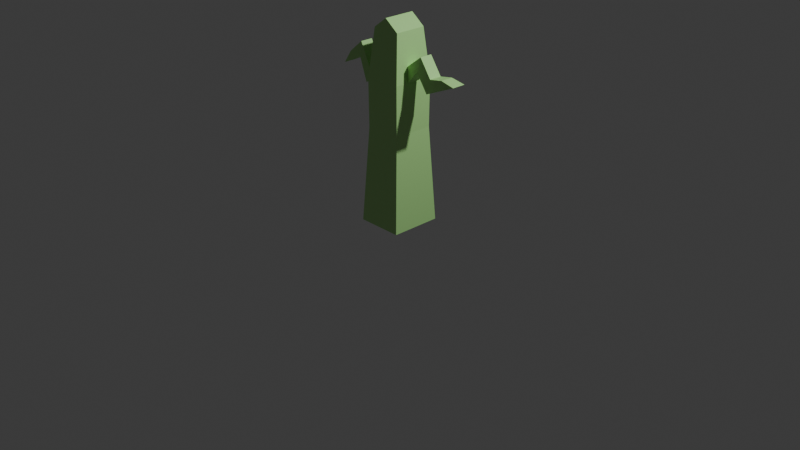 # Source: franklin.blend  (saved by Blender 4.0.36; exported with 4.5.12 LTS)
import bpy
from mathutils import Matrix  # noqa: F401  (used for matrix-valued properties, if any)

bpy.ops.wm.read_factory_settings(use_empty=True)
scene = bpy.context.scene
scene.name = 'Scene'

# ---- collections
col_collection = bpy.data.collections.new('Collection'); scene.collection.children.link(col_collection)

# ---- materials (node trees are filled in below, after node groups)
mat_material = bpy.data.materials.new('Material')
mat_material.alpha_threshold = 0.0
mat_material.use_transparent_shadow = False
mat_material.roughness = 0.5
mat_material.line_color = (0.0, 0.0, 0.0, 1.0)
mat_material_001 = bpy.data.materials.new('Material.001')
mat_material_001.use_transparent_shadow = False

# ---- material node trees
mat_material.use_nodes = True; mat_material.node_tree.nodes.clear()
_N = mat_material.node_tree.nodes; _L = mat_material.node_tree.links
n0 = _N.new('ShaderNodeOutputMaterial'); n0.name = 'Material Output'; n0.location = (300, 300)
n1 = _N.new('ShaderNodeBsdfPrincipled'); n1.name = 'Principled BSDF'; n1.location = (10, 300)
n1.inputs[0].default_value = (0.4345, 0.8008, 0.2879, 1.0)
n1.inputs[3].default_value = 1.45
_L.new(n1.outputs[0], n0.inputs[0])
n0.is_active_output = True
mat_material_001.use_nodes = True; mat_material_001.node_tree.nodes.clear()
_N = mat_material_001.node_tree.nodes; _L = mat_material_001.node_tree.links
n0 = _N.new('ShaderNodeBsdfPrincipled'); n0.name = 'Principled BSDF'; n0.location = (10, 300)
n0.inputs[0].default_value = (0.8, 0.1352, 0.2071, 1.0)
n0.inputs[3].default_value = 1.45
n1 = _N.new('ShaderNodeOutputMaterial'); n1.name = 'Material Output'; n1.location = (300, 300)
_L.new(n0.outputs[0], n1.inputs[0])
n1.is_active_output = True

# ---- world
world_world = bpy.data.worlds.new('World'); scene.world = world_world
world_world.use_nodes = True; world_world.node_tree.nodes.clear()
_N = world_world.node_tree.nodes; _L = world_world.node_tree.links
n0 = _N.new('ShaderNodeOutputWorld'); n0.name = 'World Output'; n0.location = (300, 300)
n1 = _N.new('ShaderNodeBackground'); n1.name = 'Background'; n1.location = (10, 300)
n1.inputs[0].default_value = (0.05088, 0.05088, 0.05088, 1.0)
_L.new(n1.outputs[0], n0.inputs[0])
n0.is_active_output = True
world_world.color = (0.05088, 0.05088, 0.05088)
world_world.use_sun_shadow = False
world_world.sun_shadow_jitter_overblur = 0.0

# ---- cameras
cam_camera = bpy.data.cameras.new('Camera')
cam_camera.clip_end = 100.0
cam_camera.ortho_scale = 7.314

# ---- lights
light_light = bpy.data.lights.new('Light', 'POINT')
light_light.transmission_factor = 0.0
light_light.use_soft_falloff = False
light_light.energy = 1000.0
light_light.shadow_soft_size = 0.1
light_light.shadow_maximum_resolution = 0.006
light_light.use_absolute_resolution = True

# ---- meshes
me_cube = bpy.data.meshes.new('Cube')
me_cube.from_pydata([(-0.1521, -0.1691, 1.998), (-0.2436, -0.271, -0.002181), (-0.1521, 0.1691, 1.998), (-0.2436, 0.271, -0.002181), (0.1521, -0.1691, 1.998), (0.2436, -0.271, -0.002181), (0.1521, 0.1691, 1.998), (0.2436, 0.271, -0.002181), (-0.1933, -0.215, 0.9978), (0.1933, 0.215, 0.9978), (-0.1933, 0.215, 0.9978), (0.1933, -0.215, 0.9978), (8.829e-08, -0.271, -0.002181), (-5.511e-08, 0.1691, 2.111), (-8.829e-08, 0.271, -0.002181), (5.511e-08, -0.1691, 2.111), (7.007e-08, -0.215, 0.9978), (-7.007e-08, 0.215, 0.9978), (0.2436, -0.09032, -0.002181), (0.2436, 0.09032, -0.002181), (-0.1521, -0.05638, 1.998), (-0.1521, 0.05638, 1.998), (0.1521, 0.05638, 1.998), (0.1521, -0.05638, 1.998), (-0.2436, 0.09032, -0.002181), (-0.2436, -0.09032, -0.002181), (-0.1933, -0.07168, 0.9978), (-0.1933, 0.07168, 0.9978), (0.1933, 0.07168, 0.9978), (0.1933, -0.07168, 0.9978), (2.943e-08, -0.09032, -0.002181), (-2.943e-08, 0.09032, -0.002181), (1.837e-08, -0.05638, 2.111), (-1.837e-08, 0.05638, 2.111), (0.1969, 0.2191, 1.508), (0.1826, 0.2031, 1.664), (-0.1826, -0.2031, 1.664), (-0.1969, -0.2191, 1.508), (-0.1826, 0.2031, 1.664), (-0.1969, 0.2191, 1.508), (0.1826, -0.2031, 1.664), (0.1969, -0.2191, 1.508), (6.617e-08, -0.2031, 1.664), (7.138e-08, -0.2191, 1.508), (-6.617e-08, 0.2031, 1.664), (-7.138e-08, 0.2191, 1.508), (-0.1826, -0.06769, 1.664), (-0.1969, -0.07302, 1.508), (-0.1826, 0.06769, 1.664), (-0.1969, 0.07302, 1.508), (0.1826, 0.06769, 1.664), (0.1969, 0.07302, 1.508), (0.1826, -0.06769, 1.664), (0.1969, -0.07302, 1.508), (-0.3408, -0.06769, 1.525), (-0.3874, -0.07302, 1.374), (-0.3408, 0.06769, 1.525), (-0.3874, 0.07302, 1.374), (-0.7044, 0.07302, 1.502), (-0.7044, -0.07302, 1.502), (-0.6198, 0.06769, 1.635), (-0.6198, -0.06769, 1.635), (-0.4727, 0.07302, 1.612), (-0.4601, 0.06769, 1.769), (-0.4727, -0.07302, 1.612), (-0.4601, -0.06769, 1.769), (0.3588, 0.06769, 1.797), (0.3175, 0.07302, 1.645), (0.3588, -0.06769, 1.797), (0.3175, -0.07302, 1.645), (0.4868, 0.06769, 1.614), (0.4455, 0.07302, 1.462), (0.4868, -0.06769, 1.614), (0.4455, -0.07302, 1.462), (0.6308, 0.06769, 1.639), (0.7855, 0.07302, 1.609), (0.6308, -0.06769, 1.639), (0.7855, -0.07302, 1.609), (-6.362e-08, 0.1953, 1.767), (0.1316, 0.1869, 1.823), (0.06035, 0.1926, 1.767), (-0.05667, 0.1953, 1.767), (-0.1241, 0.1906, 1.822), (-6.306e-08, 0.1935, 1.79), (0.05018, 0.192, 1.789), (0.1189, 0.1858, 1.837), (-0.1101, 0.1894, 1.839), (-0.04776, 0.1934, 1.792), (-6.977e-08, 0.2141, 1.79), (-7.034e-08, 0.2159, 1.767), (0.1316, 0.2075, 1.823), (0.06035, 0.2132, 1.767), (-0.05667, 0.2159, 1.767), (-0.1241, 0.2112, 1.822), (0.05018, 0.2127, 1.789), (0.1189, 0.2064, 1.837), (-0.1101, 0.21, 1.839), (-0.04776, 0.214, 1.792), (-0.0308, 0.1836, 1.921), (-0.04458, 0.1801, 1.965), (-0.08592, 0.1804, 1.945), (-0.07426, 0.1846, 1.904), (0.09745, 0.1759, 1.95), (0.05081, 0.1773, 1.966), (0.02962, 0.1817, 1.924), (0.07731, 0.1806, 1.903), (-0.0308, 0.2002, 1.921), (-0.04458, 0.1968, 1.965), (-0.08592, 0.197, 1.945), (-0.07426, 0.2013, 1.904), (0.09745, 0.1925, 1.95), (0.05081, 0.194, 1.966), (0.02962, 0.1983, 1.924), (0.07731, 0.1972, 1.903)], [], [(33, 22, 6, 13), (44, 78, 80, 79, 35), (52, 23, 4, 40), (31, 24, 3, 14), (48, 21, 2, 38), (42, 15, 0, 36), (12, 16, 8, 1), (24, 27, 10, 3), (18, 29, 11, 5), (14, 17, 9, 7), (3, 10, 17, 14), (5, 11, 16, 12), (40, 4, 15, 42), (19, 31, 14, 7), (38, 82, 81, 78, 44), (21, 33, 13, 2), (0, 15, 32, 20), (20, 32, 33, 21), (5, 12, 30, 18), (18, 30, 31, 19), (7, 9, 28, 19), (19, 28, 29, 18), (1, 8, 26, 25), (25, 26, 27, 24), (36, 0, 20, 46), (46, 20, 21, 48), (12, 1, 25, 30), (30, 25, 24, 31), (35, 6, 22, 50), (50, 22, 23, 52), (15, 4, 23, 32), (32, 23, 22, 33), (28, 51, 53, 29), (51, 50, 66, 67), (9, 34, 51, 28), (34, 35, 50, 51), (26, 47, 49, 27), (46, 48, 56, 54), (8, 37, 47, 26), (37, 36, 46, 47), (10, 39, 45, 17), (39, 38, 44, 45), (11, 41, 43, 16), (41, 40, 42, 43), (16, 43, 37, 8), (43, 42, 36, 37), (27, 49, 39, 10), (49, 48, 38, 39), (29, 53, 41, 11), (53, 52, 40, 41), (17, 45, 34, 9), (45, 44, 35, 34), (48, 49, 57, 56), (47, 46, 54, 55), (49, 47, 55, 57), (62, 64, 59, 58), (64, 65, 61, 59), (65, 63, 60, 61), (59, 61, 60, 58), (56, 57, 62, 63), (54, 56, 63, 65), (55, 54, 65, 64), (63, 62, 58, 60), (57, 55, 64, 62), (67, 66, 70, 71), (53, 51, 67, 69), (50, 52, 68, 66), (52, 53, 69, 68), (70, 72, 76, 74), (66, 68, 72, 70), (68, 69, 73, 72), (69, 67, 71, 73), (75, 74, 76, 77), (72, 73, 77, 76), (73, 71, 75, 77), (71, 70, 74, 75), (89, 92, 93, 96, 97, 88), (35, 79, 85, 84, 83, 104, 105, 102, 6), (86, 87, 97, 96), (81, 82, 93, 92), (83, 87, 86, 82, 38, 2, 100, 101, 98), (88, 94, 95, 90, 91, 89), (80, 78, 89, 91), (84, 85, 95, 94), (87, 83, 88, 97), (85, 79, 90, 95), (78, 81, 92, 89), (82, 86, 96, 93), (79, 80, 91, 90), (83, 84, 94, 88), (106, 109, 108, 107), (101, 100, 108, 109), (99, 100, 2, 13, 83, 98), (6, 102, 103, 104, 83, 13), (103, 102, 110, 111), (111, 110, 113, 112), (99, 98, 106, 107), (102, 105, 113, 110), (104, 103, 111, 112), (98, 101, 109, 106), (100, 99, 107, 108), (105, 104, 112, 113)])
me_cube.polygons.foreach_set('material_index', [0, 0, 0, 0, 0, 0, 0, 0, 0, 0, 0, 0, 0, 0, 0, 0, 0, 0, 0, 0, 0, 0, 0, 0, 0, 0, 0, 0, 0, 0, 0, 0, 0, 0, 0, 0, 0, 0, 0, 0, 0, 0, 0, 0, 0, 0, 0, 0, 0, 0, 0, 0, 0, 0, 0, 0, 0, 0, 0, 0, 0, 0, 0, 0, 0, 0, 0, 0, 0, 0, 0, 0, 0, 0, 0, 0, 1, 0, 1, 1, 0, 1, 1, 1, 1, 0, 1, 1, 1, 1, 1, 1, 0, 0, 1, 1, 1, 1, 1, 1, 1, 1])
_uv = me_cube.uv_layers.new(name='UVMap')
_uv.uv.foreach_set('vector', [0.75, 0.6667, 0.875, 0.6667, 0.875, 0.75, 0.75, 0.75, 0.5833, 0.875, 0.5929, 0.875, 0.5942, 0.9187, 0.6021, 0.9729, 0.5833, 1.0, 0.5833, 0.1667, 0.625, 0.1667, 0.625, 0.25, 0.5833, 0.25, 0.25, 0.6667, 0.375, 0.6667, 0.375, 0.75, 0.25, 0.75, 0.5833, 0.6667, 0.625, 0.6667, 0.625, 0.75, 0.5833, 0.75, 0.5833, 0.375, 0.625, 0.375, 0.625, 0.5, 0.5833, 0.5, 0.375, 0.375, 0.5, 0.375, 0.5, 0.5, 0.375, 0.5, 0.375, 0.6667, 0.5, 0.6667, 0.5, 0.75, 0.375, 0.75, 0.375, 0.1667, 0.5, 0.1667, 0.5, 0.25, 0.375, 0.25, 0.375, 0.875, 0.5, 0.875, 0.5, 1.0, 0.375, 1.0, 0.375, 0.75, 0.5, 0.75, 0.5, 0.875, 0.375, 0.875, 0.375, 0.25, 0.5, 0.25, 0.5, 0.375, 0.375, 0.375, 0.5833, 0.25, 0.625, 0.25, 0.625, 0.375, 0.5833, 0.375, 0.125, 0.6667, 0.25, 0.6667, 0.25, 0.75, 0.125, 0.75, 0.5833, 0.75, 0.6017, 0.7829, 0.5941, 0.834, 0.5929, 0.875, 0.5833, 0.875, 0.625, 0.6667, 0.75, 0.6667, 0.75, 0.75, 0.625, 0.75, 0.625, 0.5, 0.75, 0.5, 0.75, 0.5833, 0.625, 0.5833, 0.625, 0.5833, 0.75, 0.5833, 0.75, 0.6667, 0.625, 0.6667, 0.125, 0.5, 0.25, 0.5, 0.25, 0.5833, 0.125, 0.5833, 0.125, 0.5833, 0.25, 0.5833, 0.25, 0.6667, 0.125, 0.6667, 0.375, 0.0, 0.5, 0.0, 0.5, 0.08333, 0.375, 0.08333, 0.375, 0.08333, 0.5, 0.08333, 0.5, 0.1667, 0.375, 0.1667, 0.375, 0.5, 0.5, 0.5, 0.5, 0.5833, 0.375, 0.5833, 0.375, 0.5833, 0.5, 0.5833, 0.5, 0.6667, 0.375, 0.6667, 0.5833, 0.5, 0.625, 0.5, 0.625, 0.5833, 0.5833, 0.5833, 0.5833, 0.5833, 0.625, 0.5833, 0.625, 0.6667, 0.5833, 0.6667, 0.25, 0.5, 0.375, 0.5, 0.375, 0.5833, 0.25, 0.5833, 0.25, 0.5833, 0.375, 0.5833, 0.375, 0.6667, 0.25, 0.6667, 0.5833, 0.0, 0.625, 0.0, 0.625, 0.08333, 0.5833, 0.08333, 0.5833, 0.08333, 0.625, 0.08333, 0.625, 0.1667, 0.5833, 0.1667, 0.75, 0.5, 0.875, 0.5, 0.875, 0.5833, 0.75, 0.5833, 0.75, 0.5833, 0.875, 0.5833, 0.875, 0.6667, 0.75, 0.6667, 0.5, 0.08333, 0.5637, 0.08333, 0.5637, 0.1667, 0.5, 0.1667, 0.5637, 0.08333, 0.5833, 0.08333, 0.5833, 0.08333, 0.5637, 0.08333, 0.5, 0.0, 0.5637, 0.0, 0.5637, 0.08333, 0.5, 0.08333, 0.5637, 0.0, 0.5833, 0.0, 0.5833, 0.08333, 0.5637, 0.08333, 0.5, 0.5833, 0.5637, 0.5833, 0.5637, 0.6667, 0.5, 0.6667, 0.5833, 0.5833, 0.5833, 0.6667, 0.5833, 0.6667, 0.5833, 0.5833, 0.5, 0.5, 0.5637, 0.5, 0.5637, 0.5833, 0.5, 0.5833, 0.5637, 0.5, 0.5833, 0.5, 0.5833, 0.5833, 0.5637, 0.5833, 0.5, 0.75, 0.5637, 0.75, 0.5637, 0.875, 0.5, 0.875, 0.5637, 0.75, 0.5833, 0.75, 0.5833, 0.875, 0.5637, 0.875, 0.5, 0.25, 0.5637, 0.25, 0.5637, 0.375, 0.5, 0.375, 0.5637, 0.25, 0.5833, 0.25, 0.5833, 0.375, 0.5637, 0.375, 0.5, 0.375, 0.5637, 0.375, 0.5637, 0.5, 0.5, 0.5, 0.5637, 0.375, 0.5833, 0.375, 0.5833, 0.5, 0.5637, 0.5, 0.5, 0.6667, 0.5637, 0.6667, 0.5637, 0.75, 0.5, 0.75, 0.5637, 0.6667, 0.5833, 0.6667, 0.5833, 0.75, 0.5637, 0.75, 0.5, 0.1667, 0.5637, 0.1667, 0.5637, 0.25, 0.5, 0.25, 0.5637, 0.1667, 0.5833, 0.1667, 0.5833, 0.25, 0.5637, 0.25, 0.5, 0.875, 0.5637, 0.875, 0.5637, 1.0, 0.5, 1.0, 0.5637, 0.875, 0.5833, 0.875, 0.5833, 1.0, 0.5637, 1.0, 0.5833, 0.6667, 0.5637, 0.6667, 0.5637, 0.6667, 0.5833, 0.6667, 0.5637, 0.5833, 0.5833, 0.5833, 0.5833, 0.5833, 0.5637, 0.5833, 0.5637, 0.6667, 0.5637, 0.5833, 0.5637, 0.5833, 0.5637, 0.6667, 0.5637, 0.6667, 0.5637, 0.5833, 0.5637, 0.5833, 0.5637, 0.6667, 0.5637, 0.5833, 0.5833, 0.5833, 0.5833, 0.5833, 0.5637, 0.5833, 0.5833, 0.5833, 0.5833, 0.6667, 0.5833, 0.6667, 0.5833, 0.5833, 0.5637, 0.5833, 0.5833, 0.5833, 0.5833, 0.6667, 0.5637, 0.6667, 0.5833, 0.6667, 0.5637, 0.6667, 0.5637, 0.6667, 0.5833, 0.6667, 0.5833, 0.5833, 0.5833, 0.6667, 0.5833, 0.6667, 0.5833, 0.5833, 0.5637, 0.5833, 0.5833, 0.5833, 0.5833, 0.5833, 0.5637, 0.5833, 0.5833, 0.6667, 0.5637, 0.6667, 0.5637, 0.6667, 0.5833, 0.6667, 0.5637, 0.6667, 0.5637, 0.5833, 0.5637, 0.5833, 0.5637, 0.6667, 0.5637, 0.08333, 0.5833, 0.08333, 0.5833, 0.08333, 0.5637, 0.08333, 0.5637, 0.1667, 0.5637, 0.08333, 0.5637, 0.08333, 0.5637, 0.1667, 0.5833, 0.08333, 0.5833, 0.1667, 0.5833, 0.1667, 0.5833, 0.08333, 0.5833, 0.1667, 0.5637, 0.1667, 0.5637, 0.1667, 0.5833, 0.1667, 0.5833, 0.08333, 0.5833, 0.1667, 0.5833, 0.1667, 0.5833, 0.08333, 0.5833, 0.08333, 0.5833, 0.1667, 0.5833, 0.1667, 0.5833, 0.08333, 0.5833, 0.1667, 0.5637, 0.1667, 0.5637, 0.1667, 0.5833, 0.1667, 0.5637, 0.1667, 0.5637, 0.08333, 0.5637, 0.08333, 0.5637, 0.1667, 0.5637, 0.08333, 0.5833, 0.08333, 0.5833, 0.1667, 0.5637, 0.1667, 0.5833, 0.1667, 0.5637, 0.1667, 0.5637, 0.1667, 0.5833, 0.1667, 0.5637, 0.1667, 0.5637, 0.08333, 0.5637, 0.08333, 0.5637, 0.1667, 0.5637, 0.08333, 0.5833, 0.08333, 0.5833, 0.08333, 0.5637, 0.08333, 0.5929, 0.875, 0.5941, 0.834, 0.6017, 0.7829, 0.6032, 0.7925, 0.5965, 0.8398, 0.5951, 0.875, 0.5833, 1.0, 0.6021, 0.9729, 0.6034, 0.9641, 0.5963, 0.9119, 0.5951, 0.875, 0.6091, 0.8982, 0.6092, 0.9351, 0.6154, 0.9526, 0.625, 1.0, 0.6032, 0.7925, 0.5965, 0.8398, 0.5965, 0.8398, 0.6032, 0.7925, 0.5941, 0.834, 0.6017, 0.7829, 0.6017, 0.7829, 0.5941, 0.834, 0.5951, 0.875, 0.5965, 0.8398, 0.6032, 0.7925, 0.6017, 0.7829, 0.5833, 0.75, 0.625, 0.75, 0.6141, 0.807, 0.6091, 0.8174, 0.6088, 0.8509, 0.5951, 0.875, 0.5963, 0.9119, 0.6034, 0.9641, 0.6021, 0.9729, 0.5942, 0.9187, 0.5929, 0.875, 0.5942, 0.9187, 0.5929, 0.875, 0.5929, 0.875, 0.5942, 0.9187, 0.5963, 0.9119, 0.6034, 0.9641, 0.6034, 0.9641, 0.5963, 0.9119, 0.5965, 0.8398, 0.5951, 0.875, 0.5951, 0.875, 0.5965, 0.8398, 0.6034, 0.9641, 0.6021, 0.9729, 0.6021, 0.9729, 0.6034, 0.9641, 0.5929, 0.875, 0.5941, 0.834, 0.5941, 0.834, 0.5929, 0.875, 0.6017, 0.7829, 0.6032, 0.7925, 0.6032, 0.7925, 0.6017, 0.7829, 0.6021, 0.9729, 0.5942, 0.9187, 0.5942, 0.9187, 0.6021, 0.9729, 0.5951, 0.875, 0.5963, 0.9119, 0.5963, 0.9119, 0.5951, 0.875, 0.6088, 0.8509, 0.6091, 0.8174, 0.6141, 0.807, 0.6138, 0.8396, 0.6091, 0.8174, 0.6141, 0.807, 0.6141, 0.807, 0.6091, 0.8174, 0.6138, 0.8396, 0.6141, 0.807, 0.625, 0.75, 0.625, 0.875, 0.5951, 0.875, 0.6088, 0.8509, 0.625, 1.0, 0.6154, 0.9526, 0.6143, 0.9155, 0.6091, 0.8982, 0.5951, 0.875, 0.625, 0.875, 0.6143, 0.9155, 0.6154, 0.9526, 0.6154, 0.9526, 0.6143, 0.9155, 0.6143, 0.9155, 0.6154, 0.9526, 0.6092, 0.9351, 0.6091, 0.8982, 0.6138, 0.8396, 0.6088, 0.8509, 0.6088, 0.8509, 0.6138, 0.8396, 0.6154, 0.9526, 0.6092, 0.9351, 0.6092, 0.9351, 0.6154, 0.9526, 0.6091, 0.8982, 0.6143, 0.9155, 0.6143, 0.9155, 0.6091, 0.8982, 0.6088, 0.8509, 0.6091, 0.8174, 0.6091, 0.8174, 0.6088, 0.8509, 0.6141, 0.807, 0.6138, 0.8396, 0.6138, 0.8396, 0.6141, 0.807, 0.6092, 0.9351, 0.6091, 0.8982, 0.6091, 0.8982, 0.6092, 0.9351])
me_cube.materials.append(mat_material)
me_cube.materials.append(mat_material_001)
me_cube.use_mirror_x = True
me_cube.use_mirror_vertex_groups = False
me_cube.update()

# ---- objects
ob_cube = bpy.data.objects.new('Cube', me_cube)
ob_light = bpy.data.objects.new('Light', light_light)
ob_camera = bpy.data.objects.new('Camera', cam_camera)

# ---- transforms, parenting, visibility, modifiers, constraints
ob_cube.location = (0.0, 0.0, 0.0)
ob_cube.lock_rotations_4d = False
ob_cube.empty_display_type = 'ARROWS'
ob_cube.lineart.crease_threshold = 0.0
ob_cube.use_mesh_mirror_x = True
ob_light.location = (4.076, 1.005, 5.904)
ob_light.rotation_euler = (0.6503, 0.05522, 1.866)
ob_light.lock_rotations_4d = False
ob_light.empty_display_type = 'ARROWS'
ob_light.color = (0.0, 0.0, 0.0, 0.0)
ob_light.lineart.crease_threshold = 0.0
ob_camera.location = (7.359, -6.926, 4.958)
ob_camera.rotation_euler = (1.109, 0.0, 0.8149)
ob_camera.lock_rotations_4d = False
ob_camera.empty_display_type = 'ARROWS'
ob_camera.color = (0.0, 0.0, 0.0, 0.0)
ob_camera.display_type = 'WIRE'
ob_camera.lineart.crease_threshold = 0.0

# ---- collection membership
col_collection.objects.link(ob_cube)
col_collection.objects.link(ob_light)
col_collection.objects.link(ob_camera)

# ---- scene / render settings (as saved in the file)
scene.camera = ob_camera
scene.frame_start = 1; scene.frame_end = 250; scene.frame_set(1)
scene.render.engine = 'BLENDER_EEVEE_NEXT'
scene.cycles.sampling_pattern = 'TABULATED_SOBOL'
bpy.context.view_layer.update()
